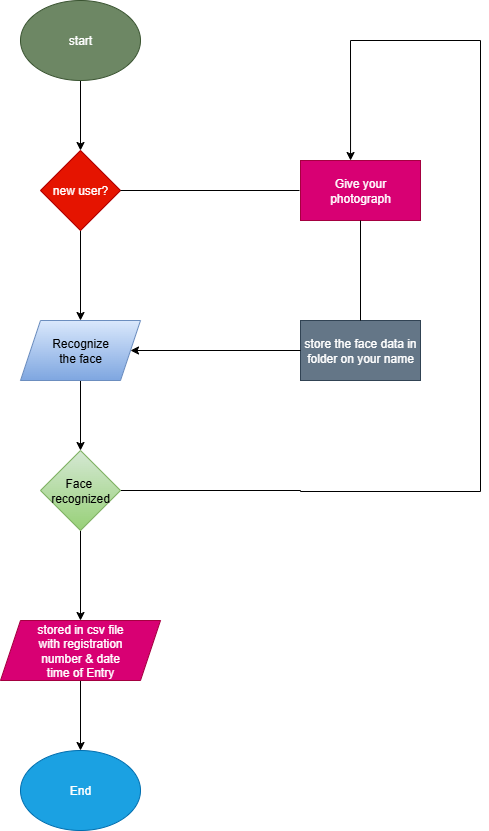

The diagram above was exported from draw.io. Its source (the exported page's mxGraphModel, read from the mxfile embedded in the PNG):
<mxGraphModel dx="1042" dy="562" grid="1" gridSize="10" guides="1" tooltips="1" connect="1" arrows="1" fold="1" page="1" pageScale="1" pageWidth="850" pageHeight="1100" math="0" shadow="0">
  <root>
    <mxCell id="0" />
    <mxCell id="1" parent="0" />
    <mxCell id="KUme3UeGzW9wdhTS0A2c-4" value="" style="edgeStyle=orthogonalEdgeStyle;rounded=0;orthogonalLoop=1;jettySize=auto;html=1;" edge="1" parent="1" source="KUme3UeGzW9wdhTS0A2c-2" target="KUme3UeGzW9wdhTS0A2c-3">
      <mxGeometry relative="1" as="geometry" />
    </mxCell>
    <mxCell id="KUme3UeGzW9wdhTS0A2c-2" value="start" style="ellipse;whiteSpace=wrap;html=1;fillColor=#6d8764;strokeColor=#3A5431;fontColor=#ffffff;" vertex="1" parent="1">
      <mxGeometry x="320" y="40" width="120" height="80" as="geometry" />
    </mxCell>
    <mxCell id="KUme3UeGzW9wdhTS0A2c-6" value="" style="edgeStyle=orthogonalEdgeStyle;rounded=0;orthogonalLoop=1;jettySize=auto;html=1;" edge="1" parent="1" source="KUme3UeGzW9wdhTS0A2c-3" target="KUme3UeGzW9wdhTS0A2c-5">
      <mxGeometry relative="1" as="geometry" />
    </mxCell>
    <mxCell id="KUme3UeGzW9wdhTS0A2c-3" value="new user?" style="rhombus;whiteSpace=wrap;html=1;fillColor=#e51400;fontColor=#ffffff;strokeColor=#B20000;" vertex="1" parent="1">
      <mxGeometry x="340" y="190" width="80" height="80" as="geometry" />
    </mxCell>
    <mxCell id="KUme3UeGzW9wdhTS0A2c-8" value="" style="edgeStyle=orthogonalEdgeStyle;rounded=0;orthogonalLoop=1;jettySize=auto;html=1;" edge="1" parent="1" source="KUme3UeGzW9wdhTS0A2c-5" target="KUme3UeGzW9wdhTS0A2c-7">
      <mxGeometry relative="1" as="geometry" />
    </mxCell>
    <mxCell id="KUme3UeGzW9wdhTS0A2c-5" value="Recognize&lt;div&gt;the face&lt;/div&gt;" style="shape=parallelogram;perimeter=parallelogramPerimeter;whiteSpace=wrap;html=1;fixedSize=1;fillColor=#dae8fc;strokeColor=#6c8ebf;gradientColor=#7ea6e0;" vertex="1" parent="1">
      <mxGeometry x="320" y="360" width="120" height="60" as="geometry" />
    </mxCell>
    <mxCell id="KUme3UeGzW9wdhTS0A2c-10" value="" style="edgeStyle=orthogonalEdgeStyle;rounded=0;orthogonalLoop=1;jettySize=auto;html=1;" edge="1" parent="1" source="KUme3UeGzW9wdhTS0A2c-7" target="KUme3UeGzW9wdhTS0A2c-9">
      <mxGeometry relative="1" as="geometry" />
    </mxCell>
    <mxCell id="KUme3UeGzW9wdhTS0A2c-27" value="" style="edgeStyle=orthogonalEdgeStyle;rounded=0;orthogonalLoop=1;jettySize=auto;html=1;entryX=0.417;entryY=0;entryDx=0;entryDy=0;entryPerimeter=0;" edge="1" parent="1" source="KUme3UeGzW9wdhTS0A2c-7" target="KUme3UeGzW9wdhTS0A2c-13">
      <mxGeometry relative="1" as="geometry">
        <mxPoint x="650" y="90" as="targetPoint" />
        <Array as="points">
          <mxPoint x="600" y="530" />
          <mxPoint x="600" y="531" />
          <mxPoint x="780" y="531" />
          <mxPoint x="780" y="80" />
          <mxPoint x="650" y="80" />
        </Array>
      </mxGeometry>
    </mxCell>
    <mxCell id="KUme3UeGzW9wdhTS0A2c-7" value="Face&amp;nbsp;&lt;div&gt;recognized&lt;/div&gt;" style="rhombus;whiteSpace=wrap;html=1;fillColor=#d5e8d4;gradientColor=#97d077;strokeColor=#82b366;" vertex="1" parent="1">
      <mxGeometry x="340" y="490" width="80" height="80" as="geometry" />
    </mxCell>
    <mxCell id="KUme3UeGzW9wdhTS0A2c-12" value="" style="edgeStyle=orthogonalEdgeStyle;rounded=0;orthogonalLoop=1;jettySize=auto;html=1;" edge="1" parent="1" source="KUme3UeGzW9wdhTS0A2c-9" target="KUme3UeGzW9wdhTS0A2c-11">
      <mxGeometry relative="1" as="geometry" />
    </mxCell>
    <mxCell id="KUme3UeGzW9wdhTS0A2c-9" value="stored in csv file&lt;div&gt;with registration&lt;/div&gt;&lt;div&gt;number &amp;amp; date&lt;/div&gt;&lt;div&gt;time of Entry&lt;/div&gt;" style="shape=parallelogram;perimeter=parallelogramPerimeter;whiteSpace=wrap;html=1;fixedSize=1;fillColor=#d80073;strokeColor=#A50040;fontColor=#ffffff;" vertex="1" parent="1">
      <mxGeometry x="300" y="660" width="160" height="60" as="geometry" />
    </mxCell>
    <mxCell id="KUme3UeGzW9wdhTS0A2c-11" value="End" style="ellipse;whiteSpace=wrap;html=1;fillColor=#1ba1e2;fontColor=#ffffff;strokeColor=#006EAF;" vertex="1" parent="1">
      <mxGeometry x="320" y="790" width="120" height="80" as="geometry" />
    </mxCell>
    <mxCell id="KUme3UeGzW9wdhTS0A2c-13" value="Give your&lt;div&gt;photograph&lt;/div&gt;" style="rounded=0;whiteSpace=wrap;html=1;fillColor=#d80073;fontColor=#ffffff;strokeColor=#A50040;" vertex="1" parent="1">
      <mxGeometry x="600" y="200" width="120" height="60" as="geometry" />
    </mxCell>
    <mxCell id="KUme3UeGzW9wdhTS0A2c-15" value="store the face data in&lt;div&gt;folder on your name&lt;/div&gt;" style="rounded=0;whiteSpace=wrap;html=1;fillColor=#647687;fontColor=#ffffff;strokeColor=#314354;" vertex="1" parent="1">
      <mxGeometry x="600" y="360" width="120" height="60" as="geometry" />
    </mxCell>
    <mxCell id="KUme3UeGzW9wdhTS0A2c-17" value="" style="endArrow=none;html=1;rounded=0;entryX=0.5;entryY=1;entryDx=0;entryDy=0;exitX=0.5;exitY=0;exitDx=0;exitDy=0;" edge="1" parent="1" source="KUme3UeGzW9wdhTS0A2c-15" target="KUme3UeGzW9wdhTS0A2c-13">
      <mxGeometry width="50" height="50" relative="1" as="geometry">
        <mxPoint x="670" y="360" as="sourcePoint" />
        <mxPoint x="670" y="260" as="targetPoint" />
      </mxGeometry>
    </mxCell>
    <mxCell id="KUme3UeGzW9wdhTS0A2c-23" value="" style="endArrow=none;html=1;rounded=0;exitX=1;exitY=0.5;exitDx=0;exitDy=0;" edge="1" parent="1" source="KUme3UeGzW9wdhTS0A2c-3">
      <mxGeometry width="50" height="50" relative="1" as="geometry">
        <mxPoint x="440" y="280" as="sourcePoint" />
        <mxPoint x="599" y="230" as="targetPoint" />
      </mxGeometry>
    </mxCell>
    <mxCell id="KUme3UeGzW9wdhTS0A2c-24" value="" style="endArrow=classic;html=1;rounded=0;exitX=0;exitY=0.5;exitDx=0;exitDy=0;" edge="1" parent="1" source="KUme3UeGzW9wdhTS0A2c-15" target="KUme3UeGzW9wdhTS0A2c-5">
      <mxGeometry width="50" height="50" relative="1" as="geometry">
        <mxPoint x="440" y="280" as="sourcePoint" />
        <mxPoint x="490" y="230" as="targetPoint" />
      </mxGeometry>
    </mxCell>
  </root>
</mxGraphModel>